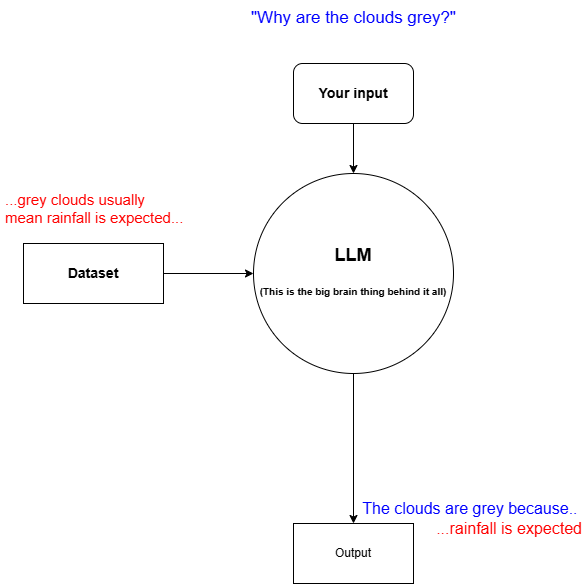

The diagram above was exported from draw.io. Its source (the exported page's mxGraphModel, read from the mxfile embedded in the PNG):
<mxGraphModel dx="1434" dy="738" grid="1" gridSize="10" guides="1" tooltips="1" connect="1" arrows="1" fold="1" page="1" pageScale="1" pageWidth="827" pageHeight="1169" math="0" shadow="0">
  <root>
    <mxCell id="0" />
    <mxCell id="1" parent="0" />
    <mxCell id="Ue4cGzMDPR7V3cMaYKvS-9" value="" style="edgeStyle=orthogonalEdgeStyle;rounded=0;orthogonalLoop=1;jettySize=auto;html=1;" edge="1" parent="1" source="Ue4cGzMDPR7V3cMaYKvS-1" target="Ue4cGzMDPR7V3cMaYKvS-8">
      <mxGeometry relative="1" as="geometry" />
    </mxCell>
    <mxCell id="Ue4cGzMDPR7V3cMaYKvS-1" value="&lt;h2&gt;LLM&lt;/h2&gt;&lt;h6 style=&quot;line-height: 140%;&quot;&gt;&lt;font style=&quot;font-size: 10px;&quot;&gt;(This is the big brain thing behind it all)&lt;/font&gt;&lt;/h6&gt;" style="ellipse;whiteSpace=wrap;html=1;aspect=fixed;" vertex="1" parent="1">
      <mxGeometry x="340" y="590" width="200" height="200" as="geometry" />
    </mxCell>
    <mxCell id="Ue4cGzMDPR7V3cMaYKvS-3" style="edgeStyle=orthogonalEdgeStyle;rounded=0;orthogonalLoop=1;jettySize=auto;html=1;exitX=0.5;exitY=1;exitDx=0;exitDy=0;" edge="1" parent="1" source="Ue4cGzMDPR7V3cMaYKvS-2" target="Ue4cGzMDPR7V3cMaYKvS-1">
      <mxGeometry relative="1" as="geometry" />
    </mxCell>
    <mxCell id="Ue4cGzMDPR7V3cMaYKvS-2" value="&lt;h3&gt;Your input&lt;/h3&gt;" style="rounded=1;whiteSpace=wrap;html=1;" vertex="1" parent="1">
      <mxGeometry x="380" y="480" width="120" height="60" as="geometry" />
    </mxCell>
    <mxCell id="Ue4cGzMDPR7V3cMaYKvS-11" style="edgeStyle=orthogonalEdgeStyle;rounded=0;orthogonalLoop=1;jettySize=auto;html=1;" edge="1" parent="1" source="Ue4cGzMDPR7V3cMaYKvS-4" target="Ue4cGzMDPR7V3cMaYKvS-1">
      <mxGeometry relative="1" as="geometry" />
    </mxCell>
    <mxCell id="Ue4cGzMDPR7V3cMaYKvS-4" value="&lt;h3&gt;Dataset&lt;/h3&gt;" style="rounded=0;whiteSpace=wrap;html=1;" vertex="1" parent="1">
      <mxGeometry x="110" y="660" width="140" height="60" as="geometry" />
    </mxCell>
    <mxCell id="Ue4cGzMDPR7V3cMaYKvS-6" value="&lt;font color=&quot;#0000ff&quot; style=&quot;font-size: 17px;&quot;&gt;&quot;Why are the clouds grey?&quot;&lt;/font&gt;" style="text;html=1;align=center;verticalAlign=middle;resizable=0;points=[];autosize=1;strokeColor=none;fillColor=none;fontSize=17;" vertex="1" parent="1">
      <mxGeometry x="325" y="420" width="230" height="30" as="geometry" />
    </mxCell>
    <mxCell id="Ue4cGzMDPR7V3cMaYKvS-7" value="...grey clouds usually&amp;nbsp;&lt;div style=&quot;font-size: 15px;&quot;&gt;mean rainfall is expected...&lt;/div&gt;" style="text;html=1;align=left;verticalAlign=middle;resizable=0;points=[];autosize=1;strokeColor=none;fillColor=none;fontColor=#FF0000;fontSize=15;" vertex="1" parent="1">
      <mxGeometry x="90" y="600" width="200" height="50" as="geometry" />
    </mxCell>
    <mxCell id="Ue4cGzMDPR7V3cMaYKvS-8" value="Output" style="whiteSpace=wrap;html=1;" vertex="1" parent="1">
      <mxGeometry x="380" y="940" width="120" height="60" as="geometry" />
    </mxCell>
    <mxCell id="Ue4cGzMDPR7V3cMaYKvS-10" value="&lt;font style=&quot;font-size: 16px;&quot; color=&quot;#0000ff&quot;&gt;The clouds are grey because..&amp;nbsp;&lt;/font&gt;&lt;div style=&quot;font-size: 16px;&quot;&gt;&lt;font style=&quot;font-size: 16px;&quot; color=&quot;#ff0000&quot;&gt;...rainfall is expected&lt;/font&gt;&lt;/div&gt;" style="text;html=1;align=right;verticalAlign=middle;resizable=0;points=[];autosize=1;strokeColor=none;fillColor=none;fontSize=16;" vertex="1" parent="1">
      <mxGeometry x="430" y="910" width="240" height="50" as="geometry" />
    </mxCell>
  </root>
</mxGraphModel>